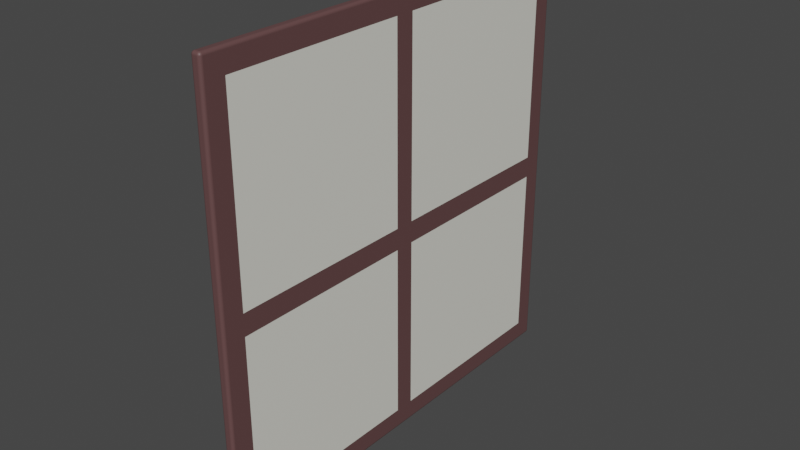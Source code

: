 # Source: window.blend  (saved by Blender 2.92.15; exported with 4.5.12 LTS)
import bpy
from mathutils import Matrix  # noqa: F401  (used for matrix-valued properties, if any)

bpy.ops.wm.read_factory_settings(use_empty=True)
scene = bpy.context.scene
scene.name = 'Scene'

# ---- collections
col_window = bpy.data.collections.new('Window'); scene.collection.children.link(col_window)

# ---- materials (node trees are filled in below, after node groups)
mat_material_008 = bpy.data.materials.new('Material.008')
mat_material_008.use_transparent_shadow = False
mat_material_009 = bpy.data.materials.new('Material.009')
mat_material_009.use_transparent_shadow = False

# ---- material node trees
mat_material_008.use_nodes = True; mat_material_008.node_tree.nodes.clear()
_N = mat_material_008.node_tree.nodes; _L = mat_material_008.node_tree.links
n0 = _N.new('ShaderNodeBsdfPrincipled'); n0.name = 'Principled BSDF'; n0.location = (10, 300)
n0.distribution = 'GGX'
n0.subsurface_method = 'BURLEY'
n0.inputs[0].default_value = (0.1248, 0.06125, 0.06125, 1.0)
n0.inputs[3].default_value = 1.45
n0.inputs[27].default_value = (0.0, 0.0, 0.0, 1.0)
n0.inputs[28].default_value = 1.0
n1 = _N.new('ShaderNodeOutputMaterial'); n1.name = 'Material Output'; n1.location = (300, 300)
_L.new(n0.outputs[0], n1.inputs[0])
n1.is_active_output = True
mat_material_009.use_nodes = True; mat_material_009.node_tree.nodes.clear()
_N = mat_material_009.node_tree.nodes; _L = mat_material_009.node_tree.links
n0 = _N.new('ShaderNodeBsdfPrincipled'); n0.name = 'Principled BSDF'; n0.location = (10, 300)
n0.distribution = 'GGX'
n0.subsurface_method = 'BURLEY'
n0.inputs[0].default_value = (0.7913, 0.7835, 0.7084, 1.0)
n0.inputs[3].default_value = 1.45
n0.inputs[27].default_value = (0.0, 0.0, 0.0, 1.0)
n0.inputs[28].default_value = 1.0
n1 = _N.new('ShaderNodeOutputMaterial'); n1.name = 'Material Output'; n1.location = (300, 300)
_L.new(n0.outputs[0], n1.inputs[0])
n1.is_active_output = True

# ---- world
world_world = bpy.data.worlds.new('World'); scene.world = world_world
world_world.use_nodes = True; world_world.node_tree.nodes.clear()
_N = world_world.node_tree.nodes; _L = world_world.node_tree.links
n0 = _N.new('ShaderNodeOutputWorld'); n0.name = 'World Output'; n0.location = (300, 300)
n1 = _N.new('ShaderNodeBackground'); n1.name = 'Background'; n1.location = (10, 300)
n1.inputs[0].default_value = (0.05088, 0.05088, 0.05088, 1.0)
_L.new(n1.outputs[0], n0.inputs[0])
n0.is_active_output = True
world_world.color = (0.05088, 0.05088, 0.05088)
world_world.use_sun_shadow = False
world_world.sun_shadow_jitter_overblur = 0.0

# ---- meshes
me_plane = bpy.data.meshes.new('Plane')
me_plane.from_pydata([(-1.0, -1.0, 0.0), (1.0, -1.0, 0.0), (-1.0, 1.0, 0.0), (1.0, 1.0, 0.0), (-1.0, -1.0, -0.04572), (1.0, -1.0, -0.04572), (-1.0, 1.0, -0.04572), (1.0, 1.0, -0.04572), (-1.0, -0.9, 0.0), (1.0, -0.9, 0.0), (-1.0, -0.9, -0.04572), (1.0, -0.9, -0.04572), (1.0, 0.905, 0.0), (1.0, 0.905, -0.04572), (-1.0, 0.905, 0.0), (-1.0, 0.905, -0.04572), (-0.9, -1.0, 0.0), (-0.9, 1.0, 0.0), (-0.9, -1.0, -0.04572), (-0.9, 1.0, -0.04572), (-0.9, -0.9, -0.04572), (-0.9, -0.9, 0.0), (-0.9, 0.905, -0.04572), (-0.9, 0.905, 0.0), (0.905, -1.0, 0.0), (0.905, -1.0, -0.04572), (0.905, -0.9, -0.04572), (0.905, 0.905, -0.04572), (0.905, 1.0, 0.0), (0.905, 1.0, -0.04572), (0.905, -0.9, 0.0), (0.905, 0.905, 0.0), (-1.0, 0.09275, 0.0), (-1.0, 0.09275, -0.04572), (1.0, 0.09275, 0.0), (1.0, 0.09275, -0.04572), (-0.9, 0.09275, 0.0), (-0.9, 0.09275, -0.04572), (0.905, 0.09275, 0.0), (0.905, 0.09275, -0.04572), (-1.0, -0.006525, 0.0), (-1.0, -0.006525, -0.04572), (-0.9, -0.006525, -0.04572), (0.905, -0.006525, -0.04572), (1.0, -0.006525, 0.0), (1.0, -0.006525, -0.04572), (-0.9, -0.006525, 0.0), (0.905, -0.006525, 0.0), (-0.04262, 1.0, 0.0), (-0.04262, 1.0, -0.04572), (-0.04262, -0.9, 0.0), (-0.04262, 0.905, 0.0), (-0.04262, 0.09275, 0.0), (-0.04262, -0.006525, 0.0), (-0.04262, -1.0, 0.0), (-0.04262, -1.0, -0.04572), (-0.04262, -0.9, -0.04572), (-0.04262, 0.905, -0.04572), (-0.04262, 0.09275, -0.04572), (-0.04262, -0.006525, -0.04572), (0.04762, -1.0, 0.0), (0.04762, -1.0, -0.04572), (0.04762, -0.9, -0.04572), (0.04762, 0.905, -0.04572), (0.04762, 0.09275, -0.04572), (0.04762, -0.006525, -0.04572), (0.04762, 1.0, 0.0), (0.04762, 1.0, -0.04572), (0.04762, -0.9, 0.0), (0.04762, 0.905, 0.0), (0.04762, 0.09275, 0.0), (0.04762, -0.006525, 0.0)], [], [(31, 12, 3, 28), (27, 29, 7, 13), (14, 2, 6, 15), (16, 0, 4, 18), (9, 1, 5, 11), (28, 3, 7, 29), (44, 9, 11, 45), (0, 8, 10, 4), (25, 26, 11, 5), (24, 1, 9, 30), (3, 12, 13, 7), (32, 14, 15, 33), (39, 27, 13, 35), (38, 34, 12, 31), (32, 36, 23, 14), (33, 15, 22, 37), (0, 16, 21, 8), (4, 10, 20, 18), (2, 17, 19, 6), (54, 16, 18, 55), (15, 6, 19, 22), (14, 23, 17, 2), (1, 24, 25, 5), (60, 24, 30, 68), (61, 62, 26, 25), (66, 28, 29, 67), (63, 67, 29, 27), (69, 31, 28, 66), (65, 64, 39, 43), (71, 47, 38, 70), (41, 33, 37, 42), (40, 46, 36, 32), (47, 44, 34, 38), (43, 39, 35, 45), (40, 32, 33, 41), (12, 34, 35, 13), (8, 40, 41, 10), (26, 43, 45, 11), (30, 9, 44, 47), (8, 21, 46, 40), (10, 41, 42, 20), (34, 44, 45, 35), (68, 71, 53, 50), (71, 70, 52, 53), (58, 64, 65, 59), (69, 66, 48, 51), (67, 63, 57, 49), (66, 67, 49, 48), (56, 62, 61, 55), (54, 60, 68, 50), (57, 63, 64, 58), (70, 69, 51, 52), (54, 55, 61, 60), (16, 54, 50, 21), (18, 20, 56, 55), (17, 48, 49, 19), (22, 19, 49, 57), (23, 51, 48, 17), (42, 37, 58, 59), (46, 53, 52, 36), (24, 60, 61, 25), (59, 65, 62, 56)])
_uv = me_plane.uv_layers.new(name='UVMap')
_uv.uv.foreach_set('vector', [0.9525, 0.9525, 1.0, 0.9525, 1.0, 1.0, 0.9525, 1.0, 0.9525, 0.9525, 0.9525, 1.0, 1.0, 1.0, 1.0, 0.9525, 0.0, 0.9525, 0.0, 1.0, 0.0, 1.0, 0.0, 0.9525, 0.05, 0.0, 0.0, 0.0, 0.0, 0.0, 0.05, 0.0, 1.0, 0.05, 1.0, 0.0, 1.0, 0.0, 1.0, 0.05, 0.9525, 1.0, 1.0, 1.0, 1.0, 1.0, 0.9525, 1.0, 1.0, 0.4967, 1.0, 0.05, 1.0, 0.05, 1.0, 0.4967, 0.0, 0.0, 0.0, 0.05, 0.0, 0.05, 0.0, 0.0, 0.9525, 0.0, 0.9525, 0.05, 1.0, 0.05, 1.0, 0.0, 0.9525, 0.0, 1.0, 0.0, 1.0, 0.05, 0.9525, 0.05, 1.0, 1.0, 1.0, 0.9525, 1.0, 0.9525, 1.0, 1.0, 0.0, 0.5464, 0.0, 0.9525, 0.0, 0.9525, 0.0, 0.5464, 0.9525, 0.5464, 0.9525, 0.9525, 1.0, 0.9525, 1.0, 0.5464, 0.9525, 0.5464, 1.0, 0.5464, 1.0, 0.9525, 0.9525, 0.9525, 0.0, 0.5464, 0.05, 0.5464, 0.05, 0.9525, 0.0, 0.9525, 0.0, 0.5464, 0.0, 0.9525, 0.05, 0.9525, 0.05, 0.5464, 0.0, 0.0, 0.05, 0.0, 0.05, 0.05, 0.0, 0.05, 0.0, 0.0, 0.0, 0.05, 0.05, 0.05, 0.05, 0.0, 0.0, 1.0, 0.05, 1.0, 0.05, 1.0, 0.0, 1.0, 0.4787, 0.0, 0.05, 0.0, 0.05, 0.0, 0.4787, 0.0, 0.0, 0.9525, 0.0, 1.0, 0.05, 1.0, 0.05, 0.9525, 0.0, 0.9525, 0.05, 0.9525, 0.05, 1.0, 0.0, 1.0, 1.0, 0.0, 0.9525, 0.0, 0.9525, 0.0, 1.0, 0.0, 0.5238, 0.0, 0.9525, 0.0, 0.9525, 0.05, 0.5238, 0.05, 0.5238, 0.0, 0.5238, 0.05, 0.9525, 0.05, 0.9525, 0.0, 0.5238, 1.0, 0.9525, 1.0, 0.9525, 1.0, 0.5238, 1.0, 0.5238, 0.9525, 0.5238, 1.0, 0.9525, 1.0, 0.9525, 0.9525, 0.5238, 0.9525, 0.9525, 0.9525, 0.9525, 1.0, 0.5238, 1.0, 0.5238, 0.4967, 0.5238, 0.5464, 0.9525, 0.5464, 0.9525, 0.4967, 0.5238, 0.4967, 0.9525, 0.4967, 0.9525, 0.5464, 0.5238, 0.5464, 0.0, 0.4967, 0.0, 0.5464, 0.05, 0.5464, 0.05, 0.4967, 0.0, 0.4967, 0.05, 0.4967, 0.05, 0.5464, 0.0, 0.5464, 0.9525, 0.4967, 1.0, 0.4967, 1.0, 0.5464, 0.9525, 0.5464, 0.9525, 0.4967, 0.9525, 0.5464, 1.0, 0.5464, 1.0, 0.4967, 0.0, 0.4967, 0.0, 0.5464, 0.0, 0.5464, 0.0, 0.4967, 1.0, 0.9525, 1.0, 0.5464, 1.0, 0.5464, 1.0, 0.9525, 0.0, 0.05, 0.0, 0.4967, 0.0, 0.4967, 0.0, 0.05, 0.9525, 0.05, 0.9525, 0.4967, 1.0, 0.4967, 1.0, 0.05, 0.9525, 0.05, 1.0, 0.05, 1.0, 0.4967, 0.9525, 0.4967, 0.0, 0.05, 0.05, 0.05, 0.05, 0.4967, 0.0, 0.4967, 0.0, 0.05, 0.0, 0.4967, 0.05, 0.4967, 0.05, 0.05, 1.0, 0.5464, 1.0, 0.4967, 1.0, 0.4967, 1.0, 0.5464, 0.5238, 0.05, 0.5238, 0.4967, 0.4787, 0.4967, 0.4787, 0.05, 0.5238, 0.4967, 0.5238, 0.5464, 0.4787, 0.5464, 0.4787, 0.4967, 0.4787, 0.5464, 0.5238, 0.5464, 0.5238, 0.4967, 0.4787, 0.4967, 0.5238, 0.9525, 0.5238, 1.0, 0.4787, 1.0, 0.4787, 0.9525, 0.5238, 1.0, 0.5238, 0.9525, 0.4787, 0.9525, 0.4787, 1.0, 0.5238, 1.0, 0.5238, 1.0, 0.4787, 1.0, 0.4787, 1.0, 0.4787, 0.05, 0.5238, 0.05, 0.5238, 0.0, 0.4787, 0.0, 0.4787, 0.0, 0.5238, 0.0, 0.5238, 0.05, 0.4787, 0.05, 0.4787, 0.9525, 0.5238, 0.9525, 0.5238, 0.5464, 0.4787, 0.5464, 0.5238, 0.5464, 0.5238, 0.9525, 0.4787, 0.9525, 0.4787, 0.5464, 0.4787, 0.0, 0.4787, 0.0, 0.5238, 0.0, 0.5238, 0.0, 0.05, 0.0, 0.4787, 0.0, 0.4787, 0.05, 0.05, 0.05, 0.05, 0.0, 0.05, 0.05, 0.4787, 0.05, 0.4787, 0.0, 0.05, 1.0, 0.4787, 1.0, 0.4787, 1.0, 0.05, 1.0, 0.05, 0.9525, 0.05, 1.0, 0.4787, 1.0, 0.4787, 0.9525, 0.05, 0.9525, 0.4787, 0.9525, 0.4787, 1.0, 0.05, 1.0, 0.05, 0.4967, 0.05, 0.5464, 0.4787, 0.5464, 0.4787, 0.4967, 0.05, 0.4967, 0.4787, 0.4967, 0.4787, 0.5464, 0.05, 0.5464, 0.9525, 0.0, 0.5238, 0.0, 0.5238, 0.0, 0.9525, 0.0, 0.4787, 0.4967, 0.5238, 0.4967, 0.5238, 0.05, 0.4787, 0.05])
me_plane.materials.append(mat_material_008)
me_plane.use_remesh_fix_poles = True
me_plane.use_remesh_preserve_attributes = False
me_plane.use_mirror_vertex_groups = False
me_plane.update()
me_plane_003 = bpy.data.meshes.new('Plane.003')
me_plane_003.from_pydata([(-0.9, -0.9, -0.04572), (-0.9, -0.9, 0.0), (-0.9, 0.905, -0.04572), (-0.9, 0.905, 0.0), (0.905, -0.9, -0.04572), (0.905, 0.905, -0.04572), (0.905, -0.9, 0.0), (0.905, 0.905, 0.0), (-0.9, 0.09275, 0.0), (-0.9, 0.09275, -0.04572), (0.905, 0.09275, 0.0), (0.905, 0.09275, -0.04572), (-0.9, -0.006525, -0.04572), (0.905, -0.006525, -0.04572), (-0.9, -0.006525, 0.0), (0.905, -0.006525, 0.0), (-0.04262, -0.9, 0.0), (-0.04262, 0.905, 0.0), (-0.04262, 0.09275, 0.0), (-0.04262, -0.006525, 0.0), (-0.04262, -0.9, -0.04572), (-0.04262, 0.905, -0.04572), (-0.04262, 0.09275, -0.04572), (-0.04262, -0.006525, -0.04572), (0.04762, -0.9, -0.04572), (0.04762, 0.905, -0.04572), (0.04762, 0.09275, -0.04572), (0.04762, -0.006525, -0.04572), (0.04762, -0.9, 0.0), (0.04762, 0.905, 0.0), (0.04762, 0.09275, 0.0), (0.04762, -0.006525, 0.0)], [], [(30, 10, 7, 29), (26, 25, 5, 11), (28, 6, 15, 31), (24, 27, 13, 4), (8, 18, 17, 3), (9, 2, 21, 22), (1, 16, 19, 14), (0, 12, 23, 20)])
_uv = me_plane_003.uv_layers.new(name='UVMap')
_uv.uv.foreach_set('vector', [0.5238, 0.5464, 0.9525, 0.5464, 0.9525, 0.9525, 0.5238, 0.9525, 0.5238, 0.5464, 0.5238, 0.9525, 0.9525, 0.9525, 0.9525, 0.5464, 0.5238, 0.05, 0.9525, 0.05, 0.9525, 0.4967, 0.5238, 0.4967, 0.5238, 0.05, 0.5238, 0.4967, 0.9525, 0.4967, 0.9525, 0.05, 0.05, 0.5464, 0.4787, 0.5464, 0.4787, 0.9525, 0.05, 0.9525, 0.05, 0.5464, 0.05, 0.9525, 0.4787, 0.9525, 0.4787, 0.5464, 0.05, 0.05, 0.4787, 0.05, 0.4787, 0.4967, 0.05, 0.4967, 0.05, 0.05, 0.05, 0.4967, 0.4787, 0.4967, 0.4787, 0.05])
me_plane_003.materials.append(mat_material_009)
me_plane_003.use_remesh_fix_poles = True
me_plane_003.use_remesh_preserve_attributes = False
me_plane_003.use_mirror_vertex_groups = False
me_plane_003.update()

# ---- objects
ob_frame = bpy.data.objects.new('Frame', me_plane)
ob_glass = bpy.data.objects.new('Glass', me_plane_003)

# ---- transforms, parenting, visibility, modifiers, constraints
ob_frame.location = (0.0, 0.0, 1.913)
ob_frame.rotation_euler = (1.571, 0.0, -7.854)
ob_frame.scale = (-0.7692, -0.7692, -0.7692)
ob_frame.lineart.crease_threshold = 0.0
_m = ob_frame.modifiers.new('Bevel', 'BEVEL')
_m.width = 0.01372
_m.width_pct = 0.01372
_m.segments = 10
ob_glass.location = (0.0, 0.0, 1.913)
ob_glass.rotation_euler = (1.571, 0.0, -7.854)
ob_glass.scale = (-0.7692, -0.7692, -0.7692)
ob_glass.lineart.crease_threshold = 0.0

# ---- collection membership
col_window.objects.link(ob_frame)
col_window.objects.link(ob_glass)

# ---- scene / render settings (as saved in the file)
scene.frame_start = 1; scene.frame_end = 250; scene.frame_set(1)
scene.render.engine = 'BLENDER_EEVEE_NEXT'
scene.cycles.use_denoising = False
scene.cycles.samples = 128
scene.cycles.sampling_pattern = 'TABULATED_SOBOL'
scene.cycles.use_adaptive_sampling = False
scene.cycles.use_light_tree = False
scene.view_settings.view_transform = 'Filmic'
bpy.context.view_layer.update()

# ---- added for rendering (the .blend has no active camera and no usable light): camera, sun
cam_auto = bpy.data.cameras.new('AutoCamera')
cam_auto.lens = 50.0
cam_auto.sensor_width = 36.0
cam_auto.clip_end = 1000.0
ob_auto_camera = bpy.data.objects.new('AutoCamera', cam_auto)
scene.collection.objects.link(ob_auto_camera)
ob_auto_camera.location = (1.99572, -2.41597, 3.52364)
ob_auto_camera.rotation_euler = (1.09748, -7.21219e-08, 0.694738)
scene.camera = ob_auto_camera
light_auto_sun = bpy.data.lights.new('AutoSun', 'SUN')
light_auto_sun.energy = 3.0
light_auto_sun.angle = 0.0523599
ob_auto_sun = bpy.data.objects.new('AutoSun', light_auto_sun)
scene.collection.objects.link(ob_auto_sun)
ob_auto_sun.rotation_euler = (0.872665, 0.174533, 0.523599)
bpy.context.view_layer.update()
